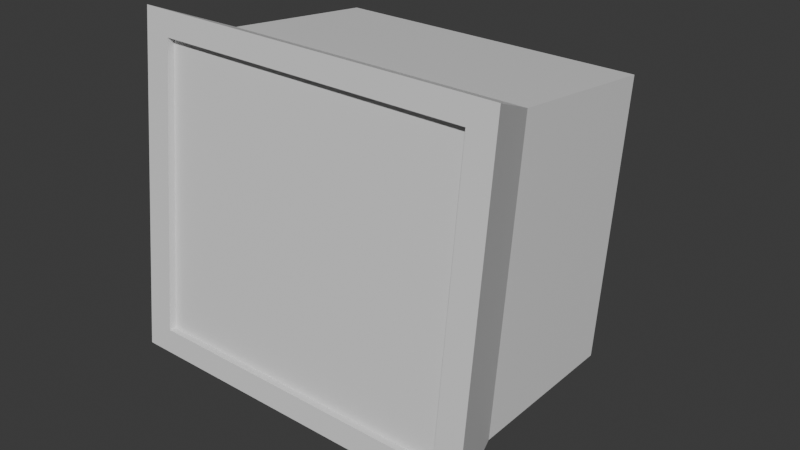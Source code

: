 # Source: computer_1.blend  (saved by Blender 4.3.34; exported with 4.5.12 LTS)
import bpy
from mathutils import Matrix  # noqa: F401  (used for matrix-valued properties, if any)

bpy.ops.wm.read_factory_settings(use_empty=True)
scene = bpy.context.scene
scene.name = 'Scene'

# ---- collections
col_collection = bpy.data.collections.new('Collection'); scene.collection.children.link(col_collection)

# ---- materials (node trees are filled in below, after node groups)
mat_material = bpy.data.materials.new('Material')
mat_material.alpha_threshold = 0.0
mat_material.roughness = 0.5
mat_material.line_color = (0.0, 0.0, 0.0, 1.0)

# ---- material node trees
mat_material.use_nodes = True; mat_material.node_tree.nodes.clear()
_N = mat_material.node_tree.nodes; _L = mat_material.node_tree.links
n0 = _N.new('ShaderNodeOutputMaterial'); n0.name = 'Material Output'; n0.location = (300, 300)
n1 = _N.new('ShaderNodeBsdfPrincipled'); n1.name = 'Principled BSDF'; n1.location = (10, 300)
n1.inputs[3].default_value = 1.45
_L.new(n1.outputs[0], n0.inputs[0])
n0.is_active_output = True

# ---- world
world_world = bpy.data.worlds.new('World'); scene.world = world_world
world_world.use_nodes = True; world_world.node_tree.nodes.clear()
_N = world_world.node_tree.nodes; _L = world_world.node_tree.links
n0 = _N.new('ShaderNodeOutputWorld'); n0.name = 'World Output'; n0.location = (300, 300)
n1 = _N.new('ShaderNodeBackground'); n1.name = 'Background'; n1.location = (10, 300)
n1.inputs[0].default_value = (0.05088, 0.05088, 0.05088, 1.0)
_L.new(n1.outputs[0], n0.inputs[0])
n0.is_active_output = True
world_world.color = (0.05088, 0.05088, 0.05088)
world_world.sun_shadow_jitter_overblur = 0.0

# ---- meshes
me_cube = bpy.data.meshes.new('Cube')
me_cube.from_pydata([(0.9253, -0.4847, 0.9253), (0.9253, -0.4811, -0.9876), (1.083, -1.001, 1.083), (1.083, -1.001, -1.083), (-0.9253, -0.4847, 0.9253), (-0.9253, -0.4811, -0.9876), (-1.083, -1.001, 1.083), (-1.083, -1.001, -1.083), (0.9253, 0.5953, -0.863), (-0.9253, 0.5953, -0.863), (0.9253, 0.5989, 0.9253), (-0.9253, 0.5989, 0.9253), (0.5648, 0.8226, -0.5648), (-0.5648, 0.8226, -0.5648), (0.5648, 0.8226, 0.5648), (-0.5648, 0.8226, 0.5648), (-0.9272, -1.001, -0.9272), (-0.9272, -1.001, 0.9272), (0.9272, -1.001, 0.9272), (0.9272, -1.001, -0.9272), (-0.9272, -0.9537, -0.9272), (-0.9272, -0.9537, 0.9272), (0.9272, -0.9537, 0.9272), (0.9272, -0.9537, -0.9272), (0.9253, 0.05708, -0.9253), (0.9253, 0.05708, 0.9253), (-0.9253, 0.05708, 0.9253), (-0.9253, 0.05708, -0.9253), (0.0, -0.4811, -0.9876), (0.0, -1.001, 1.083), (0.0, -1.001, -1.083), (0.0, -0.4847, 0.9253), (0.0, 0.5953, -0.863), (0.0, 0.5989, 0.9253), (0.0, 0.8226, -0.5648), (0.0, 0.8226, 0.5648), (0.0, -1.001, 0.9272), (0.0, -1.001, -0.9272), (0.0, -0.9537, 0.9272), (0.0, -0.9537, -0.9272), (0.0, 0.05708, 0.9253), (0.0, 0.05708, -0.9253), (-0.4626, -0.4811, -0.9876), (-0.5413, -1.001, 1.083), (-0.4626, 0.5953, -0.863), (-0.2824, 0.8226, -0.5648), (-0.4636, -1.001, 0.9272), (-0.4636, -0.9537, 0.9272), (-0.4626, 0.05708, 0.9253), (-0.5413, -1.001, -1.083), (-0.4626, -0.4847, 0.9253), (-0.4626, 0.5989, 0.9253), (-0.2824, 0.8226, 0.5648), (-0.4636, -1.001, -0.9272), (-0.4636, -0.9537, -0.9272), (-0.4626, 0.05708, -0.9253), (0.5413, -1.001, -1.083), (0.4626, -0.4847, 0.9253), (0.4626, 0.5989, 0.9253), (0.2824, 0.8226, 0.5648), (0.4636, -1.001, -0.9272), (0.4636, -0.9537, -0.9272), (0.4626, 0.05708, -0.9253), (0.4626, -0.4811, -0.9876), (0.5413, -1.001, 1.083), (0.4626, 0.5953, -0.863), (0.2824, 0.8226, -0.5648), (0.4636, -1.001, 0.9272), (0.4636, -0.9537, 0.9272), (0.4626, 0.05708, 0.9253), (0.9253, -0.2138, 0.9253), (-0.9253, -0.212, -0.9564), (0.9253, -0.212, -0.9564), (-0.9253, -0.2138, 0.9253), (0.0, -0.212, -0.9564), (0.0, -0.2138, 0.9253), (-0.4626, -0.2138, 0.9253), (-0.4626, -0.212, -0.9564), (0.4626, -0.212, -0.9564), (0.4626, -0.2138, 0.9253), (0.2313, -0.4811, -0.9876), (0.2706, -1.001, 1.083), (0.2313, 0.5953, -0.863), (0.1412, 0.8226, -0.5648), (0.2318, -1.001, 0.9272), (0.2318, -0.9537, 0.9272), (0.2313, 0.05708, 0.9253), (0.2706, -1.001, -1.083), (0.2313, -0.4847, 0.9253), (0.2313, 0.5989, 0.9253), (0.1412, 0.8226, 0.5648), (0.2318, -1.001, -0.9272), (0.2318, -0.9537, -0.9272), (0.2313, 0.05708, -0.9253), (0.2313, -0.2138, 0.9253), (0.2313, -0.212, -0.9564), (-0.2706, -1.001, -1.083), (-0.2313, -0.4847, 0.9253), (-0.2313, 0.5989, 0.9253), (-0.1412, 0.8226, 0.5648), (-0.2318, -1.001, -0.9272), (-0.2318, -0.9537, -0.9272), (-0.2313, 0.05708, -0.9253), (-0.2313, -0.4811, -0.9876), (-0.2706, -1.001, 1.083), (-0.2313, 0.5953, -0.863), (-0.1412, 0.8226, -0.5648), (-0.2318, -1.001, 0.9272), (-0.2318, -0.9537, 0.9272), (-0.2313, 0.05708, 0.9253), (-0.2313, -0.212, -0.9564), (-0.2313, -0.2138, 0.9253), (-0.2313, 0.09077, -1.216), (0.0, 0.09077, -1.216), (0.0, -0.1783, -1.247), (-0.2313, -0.1783, -1.247), (0.2313, 0.09077, -1.216), (0.2313, -0.1783, -1.247), (-0.6945, 0.3678, -1.251), (0.0, 0.3678, -1.251), (0.0, -0.4401, -1.345), (-0.6945, -0.4401, -1.345), (0.6945, 0.3678, -1.251), (0.6945, -0.4401, -1.345)], [], [(50, 4, 6, 43), (6, 7, 16, 17), (7, 6, 4, 5), (63, 1, 3, 56), (1, 0, 2, 3), (25, 24, 8, 10), (58, 10, 14, 59), (27, 26, 11, 9), (55, 27, 9, 44), (69, 25, 10, 58), (66, 59, 14, 12), (10, 8, 12, 14), (9, 11, 15, 13), (44, 9, 13, 45), (60, 19, 23, 61), (56, 3, 19, 60), (43, 6, 17, 46), (3, 2, 18, 19), (54, 47, 21, 20), (19, 18, 22, 23), (46, 17, 21, 47), (17, 16, 20, 21), (79, 70, 25, 69), (77, 71, 27, 55), (71, 73, 26, 27), (70, 72, 24, 25), (93, 95, 117, 116), (111, 75, 40, 109), (84, 36, 38, 85), (92, 85, 38, 39), (81, 29, 36, 84), (96, 30, 37, 100), (100, 37, 39, 101), (82, 32, 34, 83), (106, 99, 35, 34), (109, 40, 33, 98), (93, 41, 32, 82), (98, 33, 35, 99), (103, 28, 30, 96), (88, 31, 29, 81), (5, 42, 49, 7), (11, 51, 52, 15), (26, 48, 51, 11), (13, 15, 52, 45), (16, 53, 54, 20), (7, 49, 53, 16), (73, 76, 48, 26), (110, 77, 55, 102), (107, 46, 47, 108), (101, 108, 47, 54), (104, 43, 46, 107), (105, 44, 45, 106), (102, 55, 44, 105), (97, 50, 43, 104), (0, 57, 64, 2), (24, 62, 65, 8), (8, 65, 66, 12), (2, 64, 67, 18), (23, 22, 68, 61), (18, 67, 68, 22), (72, 78, 62, 24), (94, 79, 69, 86), (87, 56, 60, 91), (91, 60, 61, 92), (83, 90, 59, 66), (86, 69, 58, 89), (89, 58, 59, 90), (80, 63, 56, 87), (88, 57, 79, 94), (1, 63, 78, 72), (103, 42, 77, 110), (4, 50, 76, 73), (97, 31, 75, 111), (80, 28, 74, 95), (0, 1, 72, 70), (5, 4, 73, 71), (42, 5, 71, 77), (57, 0, 70, 79), (63, 80, 95, 78), (31, 88, 94, 75), (28, 80, 87, 30), (33, 89, 90, 35), (40, 86, 89, 33), (34, 35, 90, 83), (37, 91, 92, 39), (30, 87, 91, 37), (75, 94, 86, 40), (57, 88, 81, 64), (62, 93, 82, 65), (65, 82, 83, 66), (64, 81, 84, 67), (61, 68, 85, 92), (67, 84, 85, 68), (78, 95, 93, 62), (50, 97, 111, 76), (28, 103, 110, 74), (31, 97, 104, 29), (41, 102, 105, 32), (32, 105, 106, 34), (29, 104, 107, 36), (39, 38, 108, 101), (36, 107, 108, 38), (41, 93, 116, 113), (42, 103, 96, 49), (51, 98, 99, 52), (48, 109, 98, 51), (45, 52, 99, 106), (53, 100, 101, 54), (49, 96, 100, 53), (76, 111, 109, 48), (114, 115, 121, 120), (117, 114, 120, 123), (74, 110, 115, 114), (110, 102, 112, 115), (102, 41, 113, 112), (95, 74, 114, 117), (123, 120, 119, 122), (120, 121, 118, 119), (112, 113, 119, 118), (116, 117, 123, 122), (113, 116, 122, 119), (115, 112, 118, 121)])
_uv = me_cube.uv_layers.new(name='UVMap')
_uv.uv.foreach_set('vector', [0.8125, 0.5, 0.875, 0.5, 0.875, 0.75, 0.8125, 0.75, 0.625, 0.0, 0.375, 0.0, 0.375, 0.0, 0.625, 0.0, 0.375, 0.0, 0.625, 0.0, 0.625, 0.25, 0.375, 0.25, 0.3125, 0.5, 0.375, 0.5, 0.375, 0.75, 0.3125, 0.75, 0.375, 0.5, 0.625, 0.5, 0.625, 0.75, 0.375, 0.75, 0.625, 0.5, 0.375, 0.5, 0.375, 0.5, 0.625, 0.5, 0.6875, 0.5, 0.625, 0.5, 0.625, 0.5, 0.6875, 0.5, 0.375, 0.25, 0.625, 0.25, 0.625, 0.25, 0.375, 0.25, 0.1875, 0.5, 0.125, 0.5, 0.125, 0.5, 0.1875, 0.5, 0.6875, 0.5, 0.625, 0.5, 0.625, 0.5, 0.6875, 0.5, 0.375, 0.4375, 0.625, 0.4375, 0.625, 0.5, 0.375, 0.5, 0.625, 0.5, 0.375, 0.5, 0.375, 0.5, 0.625, 0.5, 0.375, 0.25, 0.625, 0.25, 0.625, 0.25, 0.375, 0.25, 0.1875, 0.5, 0.125, 0.5, 0.125, 0.5, 0.1875, 0.5, 0.3125, 0.75, 0.375, 0.75, 0.375, 0.75, 0.3125, 0.75, 0.3125, 0.75, 0.375, 0.75, 0.375, 0.75, 0.3125, 0.75, 0.8125, 0.75, 0.875, 0.75, 0.875, 0.75, 0.8125, 0.75, 0.375, 0.75, 0.625, 0.75, 0.625, 0.75, 0.375, 0.75, 0.375, 0.9375, 0.625, 0.9375, 0.625, 1.0, 0.375, 1.0, 0.375, 0.75, 0.625, 0.75, 0.625, 0.75, 0.375, 0.75, 0.8125, 0.75, 0.875, 0.75, 0.875, 0.75, 0.8125, 0.75, 0.625, 0.0, 0.375, 0.0, 0.375, 0.0, 0.625, 0.0, 0.6875, 0.5, 0.625, 0.5, 0.625, 0.5, 0.6875, 0.5, 0.1875, 0.5, 0.125, 0.5, 0.125, 0.5, 0.1875, 0.5, 0.375, 0.25, 0.625, 0.25, 0.625, 0.25, 0.375, 0.25, 0.625, 0.5, 0.375, 0.5, 0.375, 0.5, 0.625, 0.5, 0.2812, 0.5, 0.2812, 0.5, 0.2812, 0.5, 0.2812, 0.5, 0.7812, 0.5, 0.75, 0.5, 0.75, 0.5, 0.7812, 0.5, 0.7188, 0.75, 0.75, 0.75, 0.75, 0.75, 0.7188, 0.75, 0.375, 0.8438, 0.625, 0.8438, 0.625, 0.875, 0.375, 0.875, 0.7187, 0.75, 0.75, 0.75, 0.75, 0.75, 0.7188, 0.75, 0.2187, 0.75, 0.25, 0.75, 0.25, 0.75, 0.2188, 0.75, 0.2188, 0.75, 0.25, 0.75, 0.25, 0.75, 0.2188, 0.75, 0.2812, 0.5, 0.25, 0.5, 0.25, 0.5, 0.2812, 0.5, 0.375, 0.3438, 0.625, 0.3438, 0.625, 0.375, 0.375, 0.375, 0.7812, 0.5, 0.75, 0.5, 0.75, 0.5, 0.7813, 0.5, 0.2812, 0.5, 0.25, 0.5, 0.25, 0.5, 0.2812, 0.5, 0.7813, 0.5, 0.75, 0.5, 0.75, 0.5, 0.7812, 0.5, 0.2188, 0.5, 0.25, 0.5, 0.25, 0.75, 0.2187, 0.75, 0.7188, 0.5, 0.75, 0.5, 0.75, 0.75, 0.7187, 0.75, 0.125, 0.5, 0.1875, 0.5, 0.1875, 0.75, 0.125, 0.75, 0.875, 0.5, 0.8125, 0.5, 0.8125, 0.5, 0.875, 0.5, 0.875, 0.5, 0.8125, 0.5, 0.8125, 0.5, 0.875, 0.5, 0.375, 0.25, 0.625, 0.25, 0.625, 0.3125, 0.375, 0.3125, 0.125, 0.75, 0.1875, 0.75, 0.1875, 0.75, 0.125, 0.75, 0.125, 0.75, 0.1875, 0.75, 0.1875, 0.75, 0.125, 0.75, 0.875, 0.5, 0.8125, 0.5, 0.8125, 0.5, 0.875, 0.5, 0.2188, 0.5, 0.1875, 0.5, 0.1875, 0.5, 0.2188, 0.5, 0.7812, 0.75, 0.8125, 0.75, 0.8125, 0.75, 0.7812, 0.75, 0.375, 0.9062, 0.625, 0.9062, 0.625, 0.9375, 0.375, 0.9375, 0.7813, 0.75, 0.8125, 0.75, 0.8125, 0.75, 0.7812, 0.75, 0.2187, 0.5, 0.1875, 0.5, 0.1875, 0.5, 0.2188, 0.5, 0.2188, 0.5, 0.1875, 0.5, 0.1875, 0.5, 0.2187, 0.5, 0.7813, 0.5, 0.8125, 0.5, 0.8125, 0.75, 0.7813, 0.75, 0.625, 0.5, 0.6875, 0.5, 0.6875, 0.75, 0.625, 0.75, 0.375, 0.5, 0.3125, 0.5, 0.3125, 0.5, 0.375, 0.5, 0.375, 0.5, 0.3125, 0.5, 0.3125, 0.5, 0.375, 0.5, 0.625, 0.75, 0.6875, 0.75, 0.6875, 0.75, 0.625, 0.75, 0.375, 0.75, 0.625, 0.75, 0.625, 0.8125, 0.375, 0.8125, 0.625, 0.75, 0.6875, 0.75, 0.6875, 0.75, 0.625, 0.75, 0.375, 0.5, 0.3125, 0.5, 0.3125, 0.5, 0.375, 0.5, 0.7188, 0.5, 0.6875, 0.5, 0.6875, 0.5, 0.7188, 0.5, 0.2812, 0.75, 0.3125, 0.75, 0.3125, 0.75, 0.2812, 0.75, 0.2812, 0.75, 0.3125, 0.75, 0.3125, 0.75, 0.2812, 0.75, 0.375, 0.4062, 0.625, 0.4062, 0.625, 0.4375, 0.375, 0.4375, 0.7188, 0.5, 0.6875, 0.5, 0.6875, 0.5, 0.7188, 0.5, 0.7188, 0.5, 0.6875, 0.5, 0.6875, 0.5, 0.7188, 0.5, 0.2812, 0.5, 0.3125, 0.5, 0.3125, 0.75, 0.2812, 0.75, 0.7188, 0.5, 0.6875, 0.5, 0.6875, 0.5, 0.7188, 0.5, 0.375, 0.5, 0.3125, 0.5, 0.3125, 0.5, 0.375, 0.5, 0.2188, 0.5, 0.1875, 0.5, 0.1875, 0.5, 0.2188, 0.5, 0.875, 0.5, 0.8125, 0.5, 0.8125, 0.5, 0.875, 0.5, 0.7813, 0.5, 0.75, 0.5, 0.75, 0.5, 0.7812, 0.5, 0.2812, 0.5, 0.25, 0.5, 0.25, 0.5, 0.2812, 0.5, 0.625, 0.5, 0.375, 0.5, 0.375, 0.5, 0.625, 0.5, 0.375, 0.25, 0.625, 0.25, 0.625, 0.25, 0.375, 0.25, 0.1875, 0.5, 0.125, 0.5, 0.125, 0.5, 0.1875, 0.5, 0.6875, 0.5, 0.625, 0.5, 0.625, 0.5, 0.6875, 0.5, 0.3125, 0.5, 0.2812, 0.5, 0.2812, 0.5, 0.3125, 0.5, 0.75, 0.5, 0.7188, 0.5, 0.7188, 0.5, 0.75, 0.5, 0.25, 0.5, 0.2812, 0.5, 0.2812, 0.75, 0.25, 0.75, 0.75, 0.5, 0.7188, 0.5, 0.7188, 0.5, 0.75, 0.5, 0.75, 0.5, 0.7188, 0.5, 0.7188, 0.5, 0.75, 0.5, 0.375, 0.375, 0.625, 0.375, 0.625, 0.4062, 0.375, 0.4062, 0.25, 0.75, 0.2812, 0.75, 0.2812, 0.75, 0.25, 0.75, 0.25, 0.75, 0.2812, 0.75, 0.2812, 0.75, 0.25, 0.75, 0.75, 0.5, 0.7188, 0.5, 0.7188, 0.5, 0.75, 0.5, 0.6875, 0.5, 0.7188, 0.5, 0.7187, 0.75, 0.6875, 0.75, 0.3125, 0.5, 0.2812, 0.5, 0.2812, 0.5, 0.3125, 0.5, 0.3125, 0.5, 0.2812, 0.5, 0.2812, 0.5, 0.3125, 0.5, 0.6875, 0.75, 0.7187, 0.75, 0.7188, 0.75, 0.6875, 0.75, 0.375, 0.8125, 0.625, 0.8125, 0.625, 0.8438, 0.375, 0.8438, 0.6875, 0.75, 0.7188, 0.75, 0.7188, 0.75, 0.6875, 0.75, 0.3125, 0.5, 0.2812, 0.5, 0.2812, 0.5, 0.3125, 0.5, 0.8125, 0.5, 0.7813, 0.5, 0.7812, 0.5, 0.8125, 0.5, 0.25, 0.5, 0.2188, 0.5, 0.2188, 0.5, 0.25, 0.5, 0.75, 0.5, 0.7813, 0.5, 0.7813, 0.75, 0.75, 0.75, 0.25, 0.5, 0.2188, 0.5, 0.2187, 0.5, 0.25, 0.5, 0.25, 0.5, 0.2187, 0.5, 0.2188, 0.5, 0.25, 0.5, 0.75, 0.75, 0.7813, 0.75, 0.7812, 0.75, 0.75, 0.75, 0.375, 0.875, 0.625, 0.875, 0.625, 0.9062, 0.375, 0.9062, 0.75, 0.75, 0.7812, 0.75, 0.7812, 0.75, 0.75, 0.75, 0.25, 0.5, 0.2812, 0.5, 0.2812, 0.5, 0.25, 0.5, 0.1875, 0.5, 0.2188, 0.5, 0.2187, 0.75, 0.1875, 0.75, 0.8125, 0.5, 0.7813, 0.5, 0.7812, 0.5, 0.8125, 0.5, 0.8125, 0.5, 0.7812, 0.5, 0.7813, 0.5, 0.8125, 0.5, 0.375, 0.3125, 0.625, 0.3125, 0.625, 0.3438, 0.375, 0.3438, 0.1875, 0.75, 0.2188, 0.75, 0.2188, 0.75, 0.1875, 0.75, 0.1875, 0.75, 0.2187, 0.75, 0.2188, 0.75, 0.1875, 0.75, 0.8125, 0.5, 0.7812, 0.5, 0.7812, 0.5, 0.8125, 0.5, 0.25, 0.5, 0.2188, 0.5, 0.2188, 0.5, 0.25, 0.5, 0.2812, 0.5, 0.25, 0.5, 0.25, 0.5, 0.2812, 0.5, 0.25, 0.5, 0.2188, 0.5, 0.2188, 0.5, 0.25, 0.5, 0.2188, 0.5, 0.2188, 0.5, 0.2188, 0.5, 0.2188, 0.5, 0.2188, 0.5, 0.25, 0.5, 0.25, 0.5, 0.2188, 0.5, 0.2812, 0.5, 0.25, 0.5, 0.25, 0.5, 0.2812, 0.5, 0.2812, 0.5, 0.25, 0.5, 0.25, 0.5, 0.2812, 0.5, 0.25, 0.5, 0.2188, 0.5, 0.2188, 0.5, 0.25, 0.5, 0.2188, 0.5, 0.25, 0.5, 0.25, 0.5, 0.2188, 0.5, 0.2812, 0.5, 0.2812, 0.5, 0.2812, 0.5, 0.2812, 0.5, 0.25, 0.5, 0.2812, 0.5, 0.2812, 0.5, 0.25, 0.5, 0.2188, 0.5, 0.2188, 0.5, 0.2188, 0.5, 0.2188, 0.5])
me_cube.materials.append(mat_material)
me_cube.use_mirror_vertex_groups = False
me_cube.update()

# ---- objects
ob_cube = bpy.data.objects.new('Cube', me_cube)

# ---- transforms, parenting, visibility, modifiers, constraints
ob_cube.location = (0.0, 0.0, 1.156)
ob_cube.rotation_euler = (-0.111, -0.0, 0.0)
ob_cube.scale = (1.128, 1.0, 1.0)
ob_cube.lock_rotations_4d = False
ob_cube.empty_display_type = 'ARROWS'
ob_cube.lineart.crease_threshold = 0.0

# ---- collection membership
col_collection.objects.link(ob_cube)

# ---- scene / render settings (as saved in the file)
scene.frame_start = 1; scene.frame_end = 250; scene.frame_set(1)
scene.render.engine = 'BLENDER_EEVEE_NEXT'
bpy.context.view_layer.update()

# ---- added for rendering (the .blend has no active camera and no usable light): camera, sun
cam_auto = bpy.data.cameras.new('AutoCamera')
cam_auto.lens = 50.0
cam_auto.sensor_width = 36.0
cam_auto.clip_end = 1000.0
ob_auto_camera = bpy.data.objects.new('AutoCamera', cam_auto)
scene.collection.objects.link(ob_auto_camera)
ob_auto_camera.location = (3.83002, -4.69932, 4.09917)
ob_auto_camera.rotation_euler = (1.09748, -7.21219e-08, 0.694738)
scene.camera = ob_auto_camera
light_auto_sun = bpy.data.lights.new('AutoSun', 'SUN')
light_auto_sun.energy = 3.0
light_auto_sun.angle = 0.0523599
ob_auto_sun = bpy.data.objects.new('AutoSun', light_auto_sun)
scene.collection.objects.link(ob_auto_sun)
ob_auto_sun.rotation_euler = (0.872665, 0.174533, 0.523599)
bpy.context.view_layer.update()
